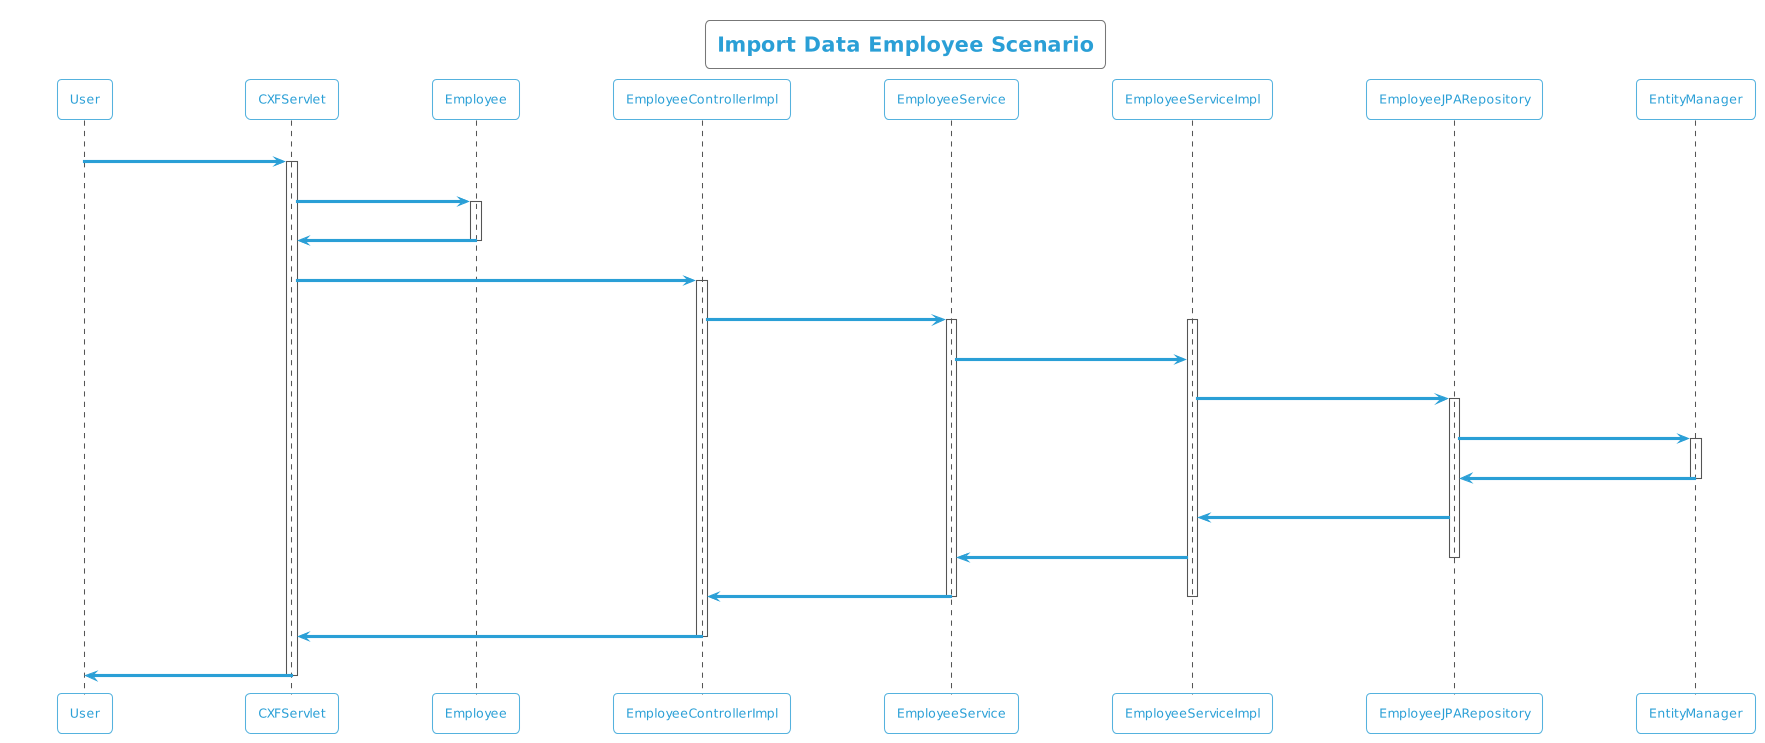

The diagram above was rendered by PlantUML. Its source (embedded in the PNG):
@startuml
!theme cyborg-outline
title Import Data Employee Scenario
participant User
User -> CXFServlet: POST, Employee
activate CXFServlet
CXFServlet -> Employee: << importData >>
activate Employee
Employee -> CXFServlet: << instance >>
deactivate Employee
CXFServlet -> EmployeeControllerImpl: importData(:Employee)
activate EmployeeControllerImpl
EmployeeControllerImpl -> EmployeeService: importData(:Employee)
activate EmployeeService
activate EmployeeServiceImpl
EmployeeService -> EmployeeServiceImpl: importData(:Employee)
EmployeeServiceImpl -> EmployeeJPARepository: saveAll(:Employee)
activate EmployeeJPARepository
EmployeeJPARepository -> EntityManager: save(:Employee)
activate EntityManager
EntityManager -> EmployeeJPARepository: << persisted Employee >>
deactivate EntityManager
EmployeeJPARepository -> EmployeeServiceImpl: << persisted Employee >>
EmployeeServiceImpl -> EmployeeService: << persisted Employee >>
deactivate EmployeeJPARepository
EmployeeService -> EmployeeControllerImpl: << persisted Employee >>
deactivate EmployeeServiceImpl
deactivate EmployeeService
EmployeeControllerImpl -> CXFServlet: << persisted Employee >>
deactivate EmployeeControllerImpl
CXFServlet -> User: marshalled Employee XML
deactivate CXFServlet
@enduml